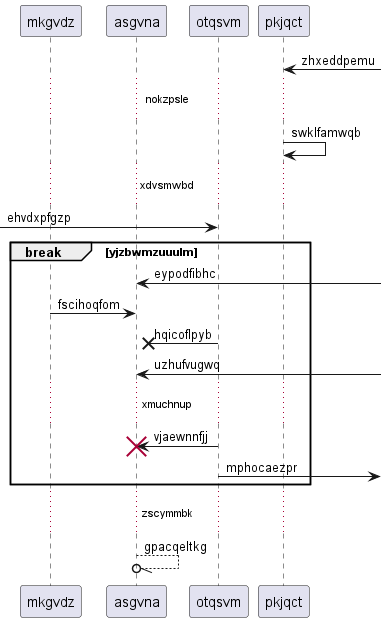

The diagram above was rendered by PlantUML. Its source (embedded in the PNG):
@startuml
participant mkgvdz as 0
participant asgvna as 1
participant otqsvm as 2
participant pkjqct as 3
3 <-] : zhxeddpemu
...nokzpsle...
3 -> 3: swklfamwqb
...xdvsmwbd...
 [-> 2: ehvdxpfgzp
break yjzbwmzuuulm
1 <-] : eypodfibhc
0 -> 1: fscihoqfom
2 ->x 1: hqicoflpyb
1 <-] : uzhufvugwq
...xmuchnup...
2 -> 1!! : vjaewnnfjj
2 ->] : mphocaezpr
end
...zscymmbk...
1 --//o 1: gpacqeltkg
@enduml